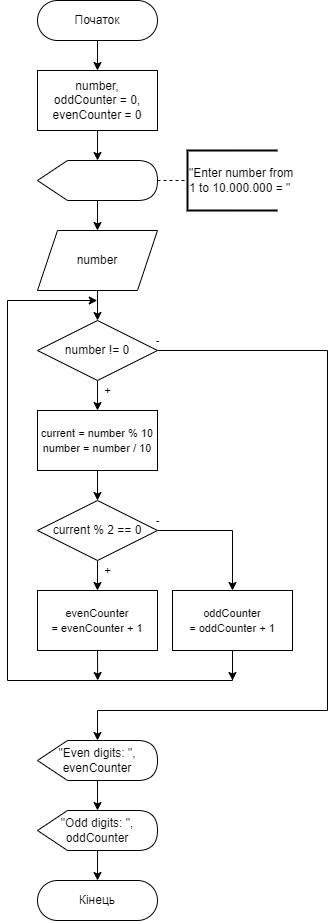

The diagram above was exported from draw.io. Its source (the exported page's mxGraphModel, read from the mxfile embedded in the PNG):
<mxGraphModel dx="741" dy="414" grid="1" gridSize="10" guides="1" tooltips="1" connect="1" arrows="1" fold="1" page="1" pageScale="1" pageWidth="850" pageHeight="1100" math="0" shadow="0">
  <root>
    <mxCell id="0" />
    <mxCell id="1" parent="0" />
    <mxCell id="unyG_nepU2roGkyUWnci-1" value="" style="edgeStyle=orthogonalEdgeStyle;rounded=0;orthogonalLoop=1;jettySize=auto;html=1;" edge="1" parent="1" source="unyG_nepU2roGkyUWnci-2" target="unyG_nepU2roGkyUWnci-4">
      <mxGeometry relative="1" as="geometry" />
    </mxCell>
    <mxCell id="unyG_nepU2roGkyUWnci-2" value="Початок" style="rounded=1;whiteSpace=wrap;html=1;fontSize=12;glass=0;strokeWidth=1;shadow=0;arcSize=50;" vertex="1" parent="1">
      <mxGeometry x="40" y="40" width="120" height="40" as="geometry" />
    </mxCell>
    <mxCell id="unyG_nepU2roGkyUWnci-3" value="" style="edgeStyle=orthogonalEdgeStyle;rounded=0;orthogonalLoop=1;jettySize=auto;html=1;" edge="1" parent="1" source="unyG_nepU2roGkyUWnci-4" target="unyG_nepU2roGkyUWnci-6">
      <mxGeometry relative="1" as="geometry" />
    </mxCell>
    <mxCell id="unyG_nepU2roGkyUWnci-4" value="number, &lt;br&gt;oddCounter = 0, evenCounter = 0" style="rounded=0;whiteSpace=wrap;html=1;" vertex="1" parent="1">
      <mxGeometry x="40" y="110" width="120" height="60" as="geometry" />
    </mxCell>
    <mxCell id="unyG_nepU2roGkyUWnci-5" style="edgeStyle=orthogonalEdgeStyle;rounded=0;orthogonalLoop=1;jettySize=auto;html=1;" edge="1" parent="1" source="unyG_nepU2roGkyUWnci-6" target="unyG_nepU2roGkyUWnci-7">
      <mxGeometry relative="1" as="geometry" />
    </mxCell>
    <mxCell id="unyG_nepU2roGkyUWnci-6" value="" style="shape=display;whiteSpace=wrap;html=1;" vertex="1" parent="1">
      <mxGeometry x="40" y="200" width="120" height="40" as="geometry" />
    </mxCell>
    <mxCell id="unyG_nepU2roGkyUWnci-12" style="edgeStyle=orthogonalEdgeStyle;rounded=0;orthogonalLoop=1;jettySize=auto;html=1;exitX=0.5;exitY=1;exitDx=0;exitDy=0;" edge="1" parent="1" source="unyG_nepU2roGkyUWnci-7" target="unyG_nepU2roGkyUWnci-11">
      <mxGeometry relative="1" as="geometry" />
    </mxCell>
    <mxCell id="unyG_nepU2roGkyUWnci-7" value="number&lt;span style=&quot;color: rgba(0, 0, 0, 0); font-family: monospace; font-size: 0px; text-align: start;&quot;&gt;%3CmxGraphModel%3E%3Croot%3E%3CmxCell%20id%3D%220%22%2F%3E%3CmxCell%20id%3D%221%22%20parent%3D%220%22%2F%3E%3CmxCell%20id%3D%222%22%20value%3D%22%22%20style%3D%22endArrow%3Dnone%3Bdashed%3D1%3Bhtml%3D1%3Brounded%3D0%3BexitX%3D1%3BexitY%3D0.5%3BexitDx%3D0%3BexitDy%3D0%3BexitPerimeter%3D0%3B%22%20edge%3D%221%22%20target%3D%223%22%20parent%3D%221%22%3E%3CmxGeometry%20width%3D%2250%22%20height%3D%2250%22%20relative%3D%221%22%20as%3D%22geometry%22%3E%3CmxPoint%20x%3D%22280%22%20y%3D%22260%22%20as%3D%22sourcePoint%22%2F%3E%3CmxPoint%20x%3D%22290%22%20y%3D%22260%22%20as%3D%22targetPoint%22%2F%3E%3C%2FmxGeometry%3E%3C%2FmxCell%3E%3CmxCell%20id%3D%223%22%20value%3D%22%26quot%3BEnter%20%26lt%3Bbr%26gt%3Bpoint%20A%26amp%3Bnbsp%3B%3D%20%26quot%3B%22%20style%3D%22strokeWidth%3D2%3Bhtml%3D1%3Bshape%3Dmxgraph.flowchart.annotation_1%3Balign%3Dleft%3BpointerEvents%3D1%3B%22%20vertex%3D%221%22%20parent%3D%221%22%3E%3CmxGeometry%20x%3D%22310%22%20y%3D%22230%22%20width%3D%2250%22%20height%3D%2260%22%20as%3D%22geometry%22%2F%3E%3C%2FmxCell%3E%3C%2Froot%3E%3C%2FmxGraphModel%3E&lt;/span&gt;" style="shape=parallelogram;perimeter=parallelogramPerimeter;whiteSpace=wrap;html=1;fixedSize=1;" vertex="1" parent="1">
      <mxGeometry x="40" y="270" width="120" height="60" as="geometry" />
    </mxCell>
    <mxCell id="unyG_nepU2roGkyUWnci-8" value="" style="endArrow=none;dashed=1;html=1;rounded=0;exitX=1;exitY=0.5;exitDx=0;exitDy=0;exitPerimeter=0;" edge="1" parent="1" target="unyG_nepU2roGkyUWnci-9">
      <mxGeometry width="50" height="50" relative="1" as="geometry">
        <mxPoint x="160" y="220" as="sourcePoint" />
        <mxPoint x="170" y="220" as="targetPoint" />
      </mxGeometry>
    </mxCell>
    <mxCell id="unyG_nepU2roGkyUWnci-9" value="&quot;Enter number from&lt;br&gt;1 to 10.000.000 =&amp;nbsp;&quot;" style="strokeWidth=2;html=1;shape=mxgraph.flowchart.annotation_1;align=left;pointerEvents=1;" vertex="1" parent="1">
      <mxGeometry x="190" y="190" width="90" height="60" as="geometry" />
    </mxCell>
    <mxCell id="unyG_nepU2roGkyUWnci-14" style="edgeStyle=orthogonalEdgeStyle;rounded=0;orthogonalLoop=1;jettySize=auto;html=1;exitX=0.5;exitY=1;exitDx=0;exitDy=0;" edge="1" parent="1" source="unyG_nepU2roGkyUWnci-11" target="unyG_nepU2roGkyUWnci-13">
      <mxGeometry relative="1" as="geometry" />
    </mxCell>
    <mxCell id="unyG_nepU2roGkyUWnci-34" style="edgeStyle=orthogonalEdgeStyle;rounded=0;orthogonalLoop=1;jettySize=auto;html=1;exitX=1;exitY=0.5;exitDx=0;exitDy=0;fontSize=11;" edge="1" parent="1" source="unyG_nepU2roGkyUWnci-11" target="unyG_nepU2roGkyUWnci-30">
      <mxGeometry relative="1" as="geometry">
        <Array as="points">
          <mxPoint x="330" y="390" />
          <mxPoint x="330" y="750" />
          <mxPoint x="100" y="750" />
        </Array>
      </mxGeometry>
    </mxCell>
    <mxCell id="unyG_nepU2roGkyUWnci-11" value="number != 0" style="rhombus;whiteSpace=wrap;html=1;" vertex="1" parent="1">
      <mxGeometry x="40" y="360" width="120" height="60" as="geometry" />
    </mxCell>
    <mxCell id="unyG_nepU2roGkyUWnci-16" style="edgeStyle=orthogonalEdgeStyle;rounded=0;orthogonalLoop=1;jettySize=auto;html=1;exitX=0.5;exitY=1;exitDx=0;exitDy=0;fontSize=11;" edge="1" parent="1" source="unyG_nepU2roGkyUWnci-13" target="unyG_nepU2roGkyUWnci-15">
      <mxGeometry relative="1" as="geometry" />
    </mxCell>
    <mxCell id="unyG_nepU2roGkyUWnci-13" value="&lt;font style=&quot;font-size: 11px;&quot;&gt;current = number % 10&lt;br&gt;number = number / 10&lt;/font&gt;" style="rounded=0;whiteSpace=wrap;html=1;" vertex="1" parent="1">
      <mxGeometry x="40" y="450" width="120" height="60" as="geometry" />
    </mxCell>
    <mxCell id="unyG_nepU2roGkyUWnci-18" style="edgeStyle=orthogonalEdgeStyle;rounded=0;orthogonalLoop=1;jettySize=auto;html=1;exitX=0.5;exitY=1;exitDx=0;exitDy=0;fontSize=11;" edge="1" parent="1" source="unyG_nepU2roGkyUWnci-15" target="unyG_nepU2roGkyUWnci-17">
      <mxGeometry relative="1" as="geometry" />
    </mxCell>
    <mxCell id="unyG_nepU2roGkyUWnci-20" style="edgeStyle=orthogonalEdgeStyle;rounded=0;orthogonalLoop=1;jettySize=auto;html=1;exitX=1;exitY=0.5;exitDx=0;exitDy=0;fontSize=11;" edge="1" parent="1" source="unyG_nepU2roGkyUWnci-15" target="unyG_nepU2roGkyUWnci-19">
      <mxGeometry relative="1" as="geometry" />
    </mxCell>
    <mxCell id="unyG_nepU2roGkyUWnci-15" value="current % 2 == 0" style="rhombus;whiteSpace=wrap;html=1;" vertex="1" parent="1">
      <mxGeometry x="40" y="540" width="120" height="60" as="geometry" />
    </mxCell>
    <mxCell id="unyG_nepU2roGkyUWnci-24" style="edgeStyle=orthogonalEdgeStyle;rounded=0;orthogonalLoop=1;jettySize=auto;html=1;fontSize=11;exitX=0.5;exitY=1;exitDx=0;exitDy=0;" edge="1" parent="1" source="unyG_nepU2roGkyUWnci-19">
      <mxGeometry relative="1" as="geometry">
        <mxPoint x="99.75" y="340" as="targetPoint" />
        <mxPoint x="240" y="720" as="sourcePoint" />
        <Array as="points">
          <mxPoint x="235" y="720" />
          <mxPoint x="10" y="720" />
          <mxPoint x="10" y="340" />
        </Array>
      </mxGeometry>
    </mxCell>
    <mxCell id="unyG_nepU2roGkyUWnci-27" style="edgeStyle=orthogonalEdgeStyle;rounded=0;orthogonalLoop=1;jettySize=auto;html=1;exitX=0.5;exitY=1;exitDx=0;exitDy=0;fontSize=11;" edge="1" parent="1" source="unyG_nepU2roGkyUWnci-17">
      <mxGeometry relative="1" as="geometry">
        <mxPoint x="100.15873015873018" y="720" as="targetPoint" />
      </mxGeometry>
    </mxCell>
    <mxCell id="unyG_nepU2roGkyUWnci-17" value="&lt;span style=&quot;font-size: 11px;&quot;&gt;evenCounter =&amp;nbsp;evenCounter + 1&lt;/span&gt;" style="rounded=0;whiteSpace=wrap;html=1;" vertex="1" parent="1">
      <mxGeometry x="40" y="630" width="120" height="60" as="geometry" />
    </mxCell>
    <mxCell id="unyG_nepU2roGkyUWnci-23" style="edgeStyle=orthogonalEdgeStyle;rounded=0;orthogonalLoop=1;jettySize=auto;html=1;exitX=0.5;exitY=1;exitDx=0;exitDy=0;fontSize=11;" edge="1" parent="1" source="unyG_nepU2roGkyUWnci-19">
      <mxGeometry relative="1" as="geometry">
        <mxPoint x="235" y="720" as="targetPoint" />
      </mxGeometry>
    </mxCell>
    <mxCell id="unyG_nepU2roGkyUWnci-19" value="&lt;span style=&quot;font-size: 11px;&quot;&gt;oddCounter =&amp;nbsp;oddCounter + 1&lt;/span&gt;" style="rounded=0;whiteSpace=wrap;html=1;" vertex="1" parent="1">
      <mxGeometry x="175" y="630" width="120" height="60" as="geometry" />
    </mxCell>
    <mxCell id="unyG_nepU2roGkyUWnci-21" value="+" style="text;html=1;align=center;verticalAlign=middle;resizable=0;points=[];autosize=1;strokeColor=none;fillColor=none;fontSize=11;" vertex="1" parent="1">
      <mxGeometry x="95" y="595" width="30" height="30" as="geometry" />
    </mxCell>
    <mxCell id="unyG_nepU2roGkyUWnci-22" value="-" style="text;html=1;align=center;verticalAlign=middle;resizable=0;points=[];autosize=1;strokeColor=none;fillColor=none;fontSize=11;" vertex="1" parent="1">
      <mxGeometry x="145" y="545" width="30" height="30" as="geometry" />
    </mxCell>
    <mxCell id="unyG_nepU2roGkyUWnci-28" value="+" style="text;html=1;align=center;verticalAlign=middle;resizable=0;points=[];autosize=1;strokeColor=none;fillColor=none;fontSize=11;" vertex="1" parent="1">
      <mxGeometry x="95" y="415" width="30" height="30" as="geometry" />
    </mxCell>
    <mxCell id="unyG_nepU2roGkyUWnci-29" style="edgeStyle=orthogonalEdgeStyle;rounded=0;orthogonalLoop=1;jettySize=auto;html=1;exitX=0;exitY=0;exitDx=65;exitDy=40;exitPerimeter=0;" edge="1" parent="1" source="unyG_nepU2roGkyUWnci-30" target="unyG_nepU2roGkyUWnci-32">
      <mxGeometry relative="1" as="geometry">
        <Array as="points">
          <mxPoint x="100" y="820" />
        </Array>
      </mxGeometry>
    </mxCell>
    <mxCell id="unyG_nepU2roGkyUWnci-30" value="&quot;Even digits: &quot;, evenCounter" style="shape=display;whiteSpace=wrap;html=1;" vertex="1" parent="1">
      <mxGeometry x="40" y="780" width="120" height="40" as="geometry" />
    </mxCell>
    <mxCell id="unyG_nepU2roGkyUWnci-31" style="edgeStyle=orthogonalEdgeStyle;rounded=0;orthogonalLoop=1;jettySize=auto;html=1;exitX=0;exitY=0;exitDx=65;exitDy=40;exitPerimeter=0;entryX=0.5;entryY=0;entryDx=0;entryDy=0;" edge="1" parent="1" source="unyG_nepU2roGkyUWnci-32" target="unyG_nepU2roGkyUWnci-33">
      <mxGeometry relative="1" as="geometry" />
    </mxCell>
    <mxCell id="unyG_nepU2roGkyUWnci-32" value="&quot;Odd digits: &quot;, oddCounter" style="shape=display;whiteSpace=wrap;html=1;" vertex="1" parent="1">
      <mxGeometry x="40" y="850" width="120" height="40" as="geometry" />
    </mxCell>
    <mxCell id="unyG_nepU2roGkyUWnci-33" value="Кінець" style="rounded=1;whiteSpace=wrap;html=1;fontSize=12;glass=0;strokeWidth=1;shadow=0;arcSize=50;" vertex="1" parent="1">
      <mxGeometry x="40" y="920" width="120" height="40" as="geometry" />
    </mxCell>
    <mxCell id="unyG_nepU2roGkyUWnci-35" value="-" style="text;html=1;align=center;verticalAlign=middle;resizable=0;points=[];autosize=1;strokeColor=none;fillColor=none;fontSize=11;" vertex="1" parent="1">
      <mxGeometry x="145" y="365" width="30" height="30" as="geometry" />
    </mxCell>
  </root>
</mxGraphModel>